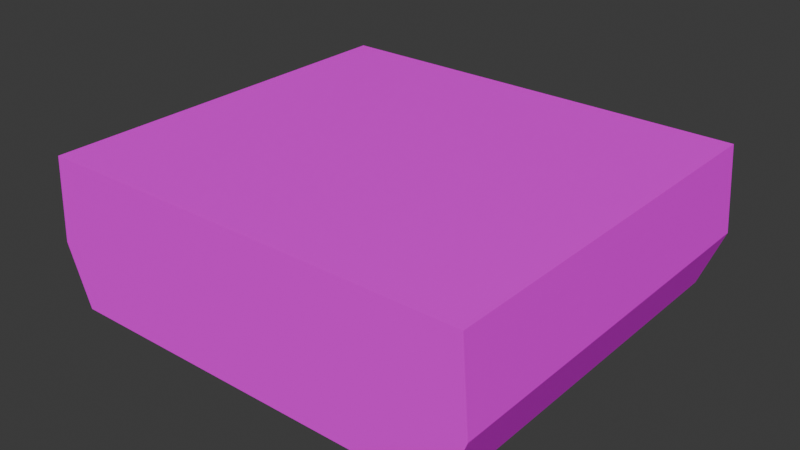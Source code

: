 # Source: NES01.blend  (saved by Blender 4.2.66; exported with 4.5.12 LTS)
import bpy
from mathutils import Matrix  # noqa: F401  (used for matrix-valued properties, if any)

bpy.ops.wm.read_factory_settings(use_empty=True)
scene = bpy.context.scene
scene.name = 'Scene'

# ---- collections
col_collection = bpy.data.collections.new('Collection'); scene.collection.children.link(col_collection)

# ---- images (referenced by path relative to the original .blend; pixels are not part of the script)
import os
ASSET_DIR = os.environ.get("B2B_ASSET_DIR", "")  # directory of the original .blend (textures are referenced by path, not embedded)
HERE = os.path.dirname(os.path.abspath(__file__))  # packed textures are extracted next to this script under _unpacked/

def load_image(name, relpath, width, height, colorspace="sRGB"):
    """Load a texture the original file referenced (path relative to the .blend, or extracted next to this script)."""
    p = next((c for c in (os.path.join(HERE, relpath), os.path.join(ASSET_DIR, relpath)) if relpath and os.path.exists(c)), "")
    if p:
        img = bpy.data.images.load(p, check_existing=True)
        img.name = name
    else:  # same state as the original file: an image datablock whose file is absent (Cycles renders it pink)
        img = bpy.data.images.new(name, width, height)
        img.source = "FILE"
        img.filepath = "//" + (relpath or name)
    img.colorspace_settings.name = colorspace
    return img
img_nes01_a_png = load_image('NES01_a.png', 'NES01_a.png', 1024, 1024, 'sRGB')

# ---- materials (node trees are filled in below, after node groups)
mat_primary = bpy.data.materials.new('Primary')
mat_primary.alpha_threshold = 0.0
mat_primary.use_transparent_shadow = False
mat_primary.roughness = 0.5
mat_primary.line_color = (0.0, 0.0, 0.0, 1.0)

# ---- material node trees
mat_primary.use_nodes = True; mat_primary.node_tree.nodes.clear()
_N = mat_primary.node_tree.nodes; _L = mat_primary.node_tree.links
n0 = _N.new('ShaderNodeOutputMaterial'); n0.name = 'Material Output'; n0.location = (300, 300)
n1 = _N.new('ShaderNodeBsdfPrincipled'); n1.name = 'Principled BSDF'; n1.location = (10, 300)
n1.inputs[3].default_value = 1.45
n1.inputs[13].default_value = 0.05
n2 = _N.new('ShaderNodeTexImage'); n2.name = 'Image Texture'; n2.location = (-280, 280)
n2.image = img_nes01_a_png
n2.interpolation = 'Closest'
_L.new(n1.outputs[0], n0.inputs[0])
_L.new(n2.outputs[0], n1.inputs[0])
n0.is_active_output = True

# ---- world
world_world = bpy.data.worlds.new('World'); scene.world = world_world
world_world.use_nodes = True; world_world.node_tree.nodes.clear()
_N = world_world.node_tree.nodes; _L = world_world.node_tree.links
n0 = _N.new('ShaderNodeOutputWorld'); n0.name = 'World Output'; n0.location = (300, 300)
n1 = _N.new('ShaderNodeBackground'); n1.name = 'Background'; n1.location = (10, 300)
n1.inputs[0].default_value = (0.05088, 0.05088, 0.05088, 1.0)
_L.new(n1.outputs[0], n0.inputs[0])
n0.is_active_output = True
world_world.color = (0.05088, 0.05088, 0.05088)
world_world.use_sun_shadow = False
world_world.sun_shadow_jitter_overblur = 0.0

# ---- meshes
me_cube = bpy.data.meshes.new('Cube')
me_cube.from_pydata([(0.3183, 0.2812, 0.08659), (0.2841, 0.2812, 0.0), (0.3183, -0.2812, 0.08659), (0.2841, -0.2812, 0.0), (-0.3183, 0.2812, 0.08659), (-0.2841, 0.2812, 0.0), (-0.3183, -0.2812, 0.08659), (-0.2841, -0.2812, 0.0), (0.3089, 0.2812, 0.2088), (0.3089, -0.2812, 0.2088), (-0.3089, 0.2812, 0.2088), (-0.3089, -0.2812, 0.2088)], [], [(4, 6, 11, 10), (3, 2, 6, 7), (7, 6, 4, 5), (5, 1, 3, 7), (1, 0, 2, 3), (5, 4, 0, 1), (8, 10, 11, 9), (2, 0, 8, 9), (0, 4, 10, 8), (6, 2, 9, 11)])
_uv = me_cube.uv_layers.new(name='UVMap')
_uv.uv.foreach_set('vector', [0.5, 0.8824, 1.0, 0.8824, 0.9896, 1.0, 0.5104, 1.0, 0.474, 0.7647, 0.5, 0.8824, 0.0, 0.8824, 0.02604, 0.7647, 0.9688, 0.7647, 1.0, 0.8824, 0.5, 0.8824, 0.5312, 0.7647, 0.9479, 0.75, 0.5052, 0.75, 0.5052, 0.2353, 0.9479, 0.2353, 0.9688, 0.7647, 1.0, 0.8824, 0.5, 0.8824, 0.5312, 0.7647, 0.4688, 0.0, 0.5, 0.1176, 0.0, 0.1176, 0.03125, 0.0, 0.4948, 0.7647, 0.0, 0.7647, 0.0, 0.2353, 0.4948, 0.2353, 0.5, 0.8824, 1.0, 0.8824, 0.9896, 1.0, 0.5104, 1.0, 0.0, 0.1176, 0.5, 0.1176, 0.4896, 0.2353, 0.01042, 0.2353, 0.0, 0.8824, 0.5, 0.8824, 0.4948, 1.0, 0.005208, 1.0])
me_cube.materials.append(mat_primary)
me_cube.use_mirror_vertex_groups = False
me_cube.update()

# ---- objects
ob_nes01 = bpy.data.objects.new('NES01', me_cube)

# ---- transforms, parenting, visibility, modifiers, constraints
ob_nes01.location = (0.0, 0.0, 0.0)
ob_nes01.lock_rotations_4d = False
ob_nes01.empty_display_type = 'ARROWS'
ob_nes01.lineart.crease_threshold = 0.0

# ---- collection membership
col_collection.objects.link(ob_nes01)

# ---- scene / render settings (as saved in the file)
scene.frame_start = 1; scene.frame_end = 250; scene.frame_set(1)
scene.render.engine = 'BLENDER_EEVEE_NEXT'
scene.cycles.sampling_pattern = 'TABULATED_SOBOL'
bpy.context.view_layer.update()

# ---- added for rendering (the .blend has no active camera and no usable light): camera, sun
cam_auto = bpy.data.cameras.new('AutoCamera')
cam_auto.lens = 50.0
cam_auto.sensor_width = 36.0
cam_auto.clip_end = 1000.0
ob_auto_camera = bpy.data.objects.new('AutoCamera', cam_auto)
scene.collection.objects.link(ob_auto_camera)
ob_auto_camera.location = (0.809341, -0.971209, 0.751891)
ob_auto_camera.rotation_euler = (1.09748, -7.21219e-08, 0.694738)
scene.camera = ob_auto_camera
light_auto_sun = bpy.data.lights.new('AutoSun', 'SUN')
light_auto_sun.energy = 3.0
light_auto_sun.angle = 0.0523599
ob_auto_sun = bpy.data.objects.new('AutoSun', light_auto_sun)
scene.collection.objects.link(ob_auto_sun)
ob_auto_sun.rotation_euler = (0.872665, 0.174533, 0.523599)
bpy.context.view_layer.update()
